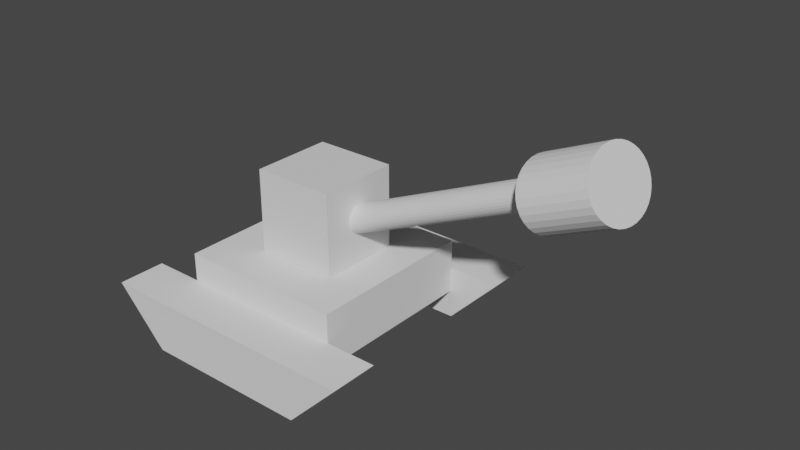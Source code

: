 # Source: tank.blend  (saved by Blender 3.3.6; exported with 4.5.12 LTS)
import bpy
from mathutils import Matrix  # noqa: F401  (used for matrix-valued properties, if any)

bpy.ops.wm.read_factory_settings(use_empty=True)
scene = bpy.context.scene
scene.name = 'Scene'

# ---- collections
col_collection = bpy.data.collections.new('Collection'); scene.collection.children.link(col_collection)

# ---- materials (node trees are filled in below, after node groups)
mat_material = bpy.data.materials.new('Material')
mat_material.alpha_threshold = 0.0
mat_material.use_transparent_shadow = False
mat_material.roughness = 0.5
mat_material.line_color = (0.0, 0.0, 0.0, 1.0)

# ---- material node trees
mat_material.use_nodes = True; mat_material.node_tree.nodes.clear()
_N = mat_material.node_tree.nodes; _L = mat_material.node_tree.links
n0 = _N.new('ShaderNodeOutputMaterial'); n0.name = 'Material Output'; n0.location = (300, 300)
n1 = _N.new('ShaderNodeBsdfPrincipled'); n1.name = 'Principled BSDF'; n1.location = (10, 300)
n1.distribution = 'GGX'
n1.subsurface_method = 'RANDOM_WALK_SKIN'
n1.inputs[3].default_value = 1.45
n1.inputs[27].default_value = (0.0, 0.0, 0.0, 1.0)
n1.inputs[28].default_value = 1.0
_L.new(n1.outputs[0], n0.inputs[0])
n0.is_active_output = True

# ---- world
world_world = bpy.data.worlds.new('World'); scene.world = world_world
world_world.use_nodes = True; world_world.node_tree.nodes.clear()
_N = world_world.node_tree.nodes; _L = world_world.node_tree.links
n0 = _N.new('ShaderNodeOutputWorld'); n0.name = 'World Output'; n0.location = (300, 300)
n1 = _N.new('ShaderNodeBackground'); n1.name = 'Background'; n1.location = (10, 300)
n1.inputs[0].default_value = (0.05088, 0.05088, 0.05088, 1.0)
_L.new(n1.outputs[0], n0.inputs[0])
n0.is_active_output = True
world_world.color = (0.05088, 0.05088, 0.05088)
world_world.use_sun_shadow = False
world_world.sun_shadow_jitter_overblur = 0.0

# ---- meshes
me_cube = bpy.data.meshes.new('Cube')
me_cube.from_pydata([(1.0, 1.0, 1.0), (1.0, 1.0, -1.0), (1.0, -1.0, 1.0), (1.0, -1.0, -1.0), (-1.0, 1.0, 1.0), (-1.0, 1.0, -1.0), (-1.0, -1.0, 1.0), (-1.0, -1.0, -1.0)], [], [(0, 4, 6, 2), (3, 2, 6, 7), (7, 6, 4, 5), (5, 1, 3, 7), (1, 0, 2, 3), (5, 4, 0, 1)])
_uv = me_cube.uv_layers.new(name='UVMap')
_uv.uv.foreach_set('vector', [0.625, 0.5, 0.875, 0.5, 0.875, 0.75, 0.625, 0.75, 0.375, 0.75, 0.625, 0.75, 0.625, 1.0, 0.375, 1.0, 0.375, 0.0, 0.625, 0.0, 0.625, 0.25, 0.375, 0.25, 0.125, 0.5, 0.375, 0.5, 0.375, 0.75, 0.125, 0.75, 0.375, 0.5, 0.625, 0.5, 0.625, 0.75, 0.375, 0.75, 0.375, 0.25, 0.625, 0.25, 0.625, 0.5, 0.375, 0.5])
me_cube.materials.append(mat_material)
me_cube.use_mirror_vertex_groups = False
me_cube.update()
me_cube_001 = bpy.data.meshes.new('Cube.001')
me_cube_001.from_pydata([(-1.0, -0.9992, -0.3287), (-1.0, -1.0, 1.0), (-1.0, 1.001, -0.3287), (-1.0, 1.0, 1.0), (1.0, -0.9992, -0.3287), (1.0, -1.0, 1.0), (1.0, 1.001, -0.3287), (1.0, 1.0, 1.0)], [], [(0, 1, 3, 2), (2, 3, 7, 6), (6, 7, 5, 4), (4, 5, 1, 0), (2, 6, 4, 0), (7, 3, 1, 5)])
_uv = me_cube_001.uv_layers.new(name='UVMap')
_uv.uv.foreach_set('vector', [0.375, 0.0, 0.625, 0.0, 0.625, 0.25, 0.375, 0.25, 0.375, 0.25, 0.625, 0.25, 0.625, 0.5, 0.375, 0.5, 0.375, 0.5, 0.625, 0.5, 0.625, 0.75, 0.375, 0.75, 0.375, 0.75, 0.625, 0.75, 0.625, 1.0, 0.375, 1.0, 0.125, 0.5, 0.375, 0.5, 0.375, 0.75, 0.125, 0.75, 0.625, 0.5, 0.875, 0.5, 0.875, 0.75, 0.625, 0.75])
me_cube_001.update()
me_cylinder = bpy.data.meshes.new('Cylinder')
me_cylinder.from_pydata([(0.0, 1.0, -1.0), (0.0, 1.0, 1.0), (0.1951, 0.9808, -1.0), (0.1951, 0.9808, 1.0), (0.3827, 0.9239, -1.0), (0.3827, 0.9239, 1.0), (0.5556, 0.8315, -1.0), (0.5556, 0.8315, 1.0), (0.7071, 0.7071, -1.0), (0.7071, 0.7071, 1.0), (0.8315, 0.5556, -1.0), (0.8315, 0.5556, 1.0), (0.9239, 0.3827, -1.0), (0.9239, 0.3827, 1.0), (0.9808, 0.1951, -1.0), (0.9808, 0.1951, 1.0), (1.0, 0.0, -1.0), (1.0, 0.0, 1.0), (0.9808, -0.1951, -1.0), (0.9808, -0.1951, 1.0), (0.9239, -0.3827, -1.0), (0.9239, -0.3827, 1.0), (0.8315, -0.5556, -1.0), (0.8315, -0.5556, 1.0), (0.7071, -0.7071, -1.0), (0.7071, -0.7071, 1.0), (0.5556, -0.8315, -1.0), (0.5556, -0.8315, 1.0), (0.3827, -0.9239, -1.0), (0.3827, -0.9239, 1.0), (0.1951, -0.9808, -1.0), (0.1951, -0.9808, 1.0), (0.0, -1.0, -1.0), (0.0, -1.0, 1.0), (-0.1951, -0.9808, -1.0), (-0.1951, -0.9808, 1.0), (-0.3827, -0.9239, -1.0), (-0.3827, -0.9239, 1.0), (-0.5556, -0.8315, -1.0), (-0.5556, -0.8315, 1.0), (-0.7071, -0.7071, -1.0), (-0.7071, -0.7071, 1.0), (-0.8315, -0.5556, -1.0), (-0.8315, -0.5556, 1.0), (-0.9239, -0.3827, -1.0), (-0.9239, -0.3827, 1.0), (-0.9808, -0.1951, -1.0), (-0.9808, -0.1951, 1.0), (-1.0, 0.0, -1.0), (-1.0, 0.0, 1.0), (-0.9808, 0.1951, -1.0), (-0.9808, 0.1951, 1.0), (-0.9239, 0.3827, -1.0), (-0.9239, 0.3827, 1.0), (-0.8315, 0.5556, -1.0), (-0.8315, 0.5556, 1.0), (-0.7071, 0.7071, -1.0), (-0.7071, 0.7071, 1.0), (-0.5556, 0.8315, -1.0), (-0.5556, 0.8315, 1.0), (-0.3827, 0.9239, -1.0), (-0.3827, 0.9239, 1.0), (-0.1951, 0.9808, -1.0), (-0.1951, 0.9808, 1.0)], [], [(0, 1, 3, 2), (2, 3, 5, 4), (4, 5, 7, 6), (6, 7, 9, 8), (8, 9, 11, 10), (10, 11, 13, 12), (12, 13, 15, 14), (14, 15, 17, 16), (16, 17, 19, 18), (18, 19, 21, 20), (20, 21, 23, 22), (22, 23, 25, 24), (24, 25, 27, 26), (26, 27, 29, 28), (28, 29, 31, 30), (30, 31, 33, 32), (32, 33, 35, 34), (34, 35, 37, 36), (36, 37, 39, 38), (38, 39, 41, 40), (40, 41, 43, 42), (42, 43, 45, 44), (44, 45, 47, 46), (46, 47, 49, 48), (48, 49, 51, 50), (50, 51, 53, 52), (52, 53, 55, 54), (54, 55, 57, 56), (56, 57, 59, 58), (58, 59, 61, 60), (3, 1, 63, 61, 59, 57, 55, 53, 51, 49, 47, 45, 43, 41, 39, 37, 35, 33, 31, 29, 27, 25, 23, 21, 19, 17, 15, 13, 11, 9, 7, 5), (60, 61, 63, 62), (62, 63, 1, 0), (0, 2, 4, 6, 8, 10, 12, 14, 16, 18, 20, 22, 24, 26, 28, 30, 32, 34, 36, 38, 40, 42, 44, 46, 48, 50, 52, 54, 56, 58, 60, 62)])
_uv = me_cylinder.uv_layers.new(name='UVMap')
_uv.uv.foreach_set('vector', [1.0, 0.5, 1.0, 1.0, 0.9688, 1.0, 0.9688, 0.5, 0.9688, 0.5, 0.9688, 1.0, 0.9375, 1.0, 0.9375, 0.5, 0.9375, 0.5, 0.9375, 1.0, 0.9062, 1.0, 0.9062, 0.5, 0.9062, 0.5, 0.9062, 1.0, 0.875, 1.0, 0.875, 0.5, 0.875, 0.5, 0.875, 1.0, 0.8438, 1.0, 0.8438, 0.5, 0.8438, 0.5, 0.8438, 1.0, 0.8125, 1.0, 0.8125, 0.5, 0.8125, 0.5, 0.8125, 1.0, 0.7812, 1.0, 0.7812, 0.5, 0.7812, 0.5, 0.7812, 1.0, 0.75, 1.0, 0.75, 0.5, 0.75, 0.5, 0.75, 1.0, 0.7188, 1.0, 0.7188, 0.5, 0.7188, 0.5, 0.7188, 1.0, 0.6875, 1.0, 0.6875, 0.5, 0.6875, 0.5, 0.6875, 1.0, 0.6562, 1.0, 0.6562, 0.5, 0.6562, 0.5, 0.6562, 1.0, 0.625, 1.0, 0.625, 0.5, 0.625, 0.5, 0.625, 1.0, 0.5938, 1.0, 0.5938, 0.5, 0.5938, 0.5, 0.5938, 1.0, 0.5625, 1.0, 0.5625, 0.5, 0.5625, 0.5, 0.5625, 1.0, 0.5312, 1.0, 0.5312, 0.5, 0.5312, 0.5, 0.5312, 1.0, 0.5, 1.0, 0.5, 0.5, 0.5, 0.5, 0.5, 1.0, 0.4688, 1.0, 0.4688, 0.5, 0.4688, 0.5, 0.4688, 1.0, 0.4375, 1.0, 0.4375, 0.5, 0.4375, 0.5, 0.4375, 1.0, 0.4062, 1.0, 0.4062, 0.5, 0.4062, 0.5, 0.4062, 1.0, 0.375, 1.0, 0.375, 0.5, 0.375, 0.5, 0.375, 1.0, 0.3438, 1.0, 0.3438, 0.5, 0.3438, 0.5, 0.3438, 1.0, 0.3125, 1.0, 0.3125, 0.5, 0.3125, 0.5, 0.3125, 1.0, 0.2812, 1.0, 0.2812, 0.5, 0.2812, 0.5, 0.2812, 1.0, 0.25, 1.0, 0.25, 0.5, 0.25, 0.5, 0.25, 1.0, 0.2188, 1.0, 0.2188, 0.5, 0.2188, 0.5, 0.2188, 1.0, 0.1875, 1.0, 0.1875, 0.5, 0.1875, 0.5, 0.1875, 1.0, 0.1562, 1.0, 0.1562, 0.5, 0.1562, 0.5, 0.1562, 1.0, 0.125, 1.0, 0.125, 0.5, 0.125, 0.5, 0.125, 1.0, 0.09375, 1.0, 0.09375, 0.5, 0.09375, 0.5, 0.09375, 1.0, 0.0625, 1.0, 0.0625, 0.5, 0.2968, 0.4854, 0.25, 0.49, 0.2032, 0.4854, 0.1582, 0.4717, 0.1167, 0.4496, 0.08029, 0.4197, 0.05045, 0.3833, 0.02827, 0.3418, 0.01461, 0.2968, 0.01, 0.25, 0.01461, 0.2032, 0.02827, 0.1582, 0.05045, 0.1167, 0.08029, 0.08029, 0.1167, 0.05045, 0.1582, 0.02827, 0.2032, 0.01461, 0.25, 0.01, 0.2968, 0.01461, 0.3418, 0.02827, 0.3833, 0.05045, 0.4197, 0.08029, 0.4496, 0.1167, 0.4717, 0.1582, 0.4854, 0.2032, 0.49, 0.25, 0.4854, 0.2968, 0.4717, 0.3418, 0.4496, 0.3833, 0.4197, 0.4197, 0.3833, 0.4496, 0.3418, 0.4717, 0.0625, 0.5, 0.0625, 1.0, 0.03125, 1.0, 0.03125, 0.5, 0.03125, 0.5, 0.03125, 1.0, 0.0, 1.0, 0.0, 0.5, 0.75, 0.49, 0.7968, 0.4854, 0.8418, 0.4717, 0.8833, 0.4496, 0.9197, 0.4197, 0.9496, 0.3833, 0.9717, 0.3418, 0.9854, 0.2968, 0.99, 0.25, 0.9854, 0.2032, 0.9717, 0.1582, 0.9496, 0.1167, 0.9197, 0.08029, 0.8833, 0.05045, 0.8418, 0.02827, 0.7968, 0.01461, 0.75, 0.01, 0.7032, 0.01461, 0.6582, 0.02827, 0.6167, 0.05045, 0.5803, 0.08029, 0.5504, 0.1167, 0.5283, 0.1582, 0.5146, 0.2032, 0.51, 0.25, 0.5146, 0.2968, 0.5283, 0.3418, 0.5504, 0.3833, 0.5803, 0.4197, 0.6167, 0.4496, 0.6582, 0.4717, 0.7032, 0.4854])
me_cylinder.update()
me_cylinder_001 = bpy.data.meshes.new('Cylinder.001')
me_cylinder_001.from_pydata([(0.0, 1.0, -1.0), (0.0, 1.0, 1.0), (0.1951, 0.9808, -1.0), (0.1951, 0.9808, 1.0), (0.3827, 0.9239, -1.0), (0.3827, 0.9239, 1.0), (0.5556, 0.8315, -1.0), (0.5556, 0.8315, 1.0), (0.7071, 0.7071, -1.0), (0.7071, 0.7071, 1.0), (0.8315, 0.5556, -1.0), (0.8315, 0.5556, 1.0), (0.9239, 0.3827, -1.0), (0.9239, 0.3827, 1.0), (0.9808, 0.1951, -1.0), (0.9808, 0.1951, 1.0), (1.0, 0.0, -1.0), (1.0, 0.0, 1.0), (0.9808, -0.1951, -1.0), (0.9808, -0.1951, 1.0), (0.9239, -0.3827, -1.0), (0.9239, -0.3827, 1.0), (0.8315, -0.5556, -1.0), (0.8315, -0.5556, 1.0), (0.7071, -0.7071, -1.0), (0.7071, -0.7071, 1.0), (0.5556, -0.8315, -1.0), (0.5556, -0.8315, 1.0), (0.3827, -0.9239, -1.0), (0.3827, -0.9239, 1.0), (0.1951, -0.9808, -1.0), (0.1951, -0.9808, 1.0), (0.0, -1.0, -1.0), (0.0, -1.0, 1.0), (-0.1951, -0.9808, -1.0), (-0.1951, -0.9808, 1.0), (-0.3827, -0.9239, -1.0), (-0.3827, -0.9239, 1.0), (-0.5556, -0.8315, -1.0), (-0.5556, -0.8315, 1.0), (-0.7071, -0.7071, -1.0), (-0.7071, -0.7071, 1.0), (-0.8315, -0.5556, -1.0), (-0.8315, -0.5556, 1.0), (-0.9239, -0.3827, -1.0), (-0.9239, -0.3827, 1.0), (-0.9808, -0.1951, -1.0), (-0.9808, -0.1951, 1.0), (-1.0, 0.0, -1.0), (-1.0, 0.0, 1.0), (-0.9808, 0.1951, -1.0), (-0.9808, 0.1951, 1.0), (-0.9239, 0.3827, -1.0), (-0.9239, 0.3827, 1.0), (-0.8315, 0.5556, -1.0), (-0.8315, 0.5556, 1.0), (-0.7071, 0.7071, -1.0), (-0.7071, 0.7071, 1.0), (-0.5556, 0.8315, -1.0), (-0.5556, 0.8315, 1.0), (-0.3827, 0.9239, -1.0), (-0.3827, 0.9239, 1.0), (-0.1951, 0.9808, -1.0), (-0.1951, 0.9808, 1.0)], [], [(0, 1, 3, 2), (2, 3, 5, 4), (4, 5, 7, 6), (6, 7, 9, 8), (8, 9, 11, 10), (10, 11, 13, 12), (12, 13, 15, 14), (14, 15, 17, 16), (16, 17, 19, 18), (18, 19, 21, 20), (20, 21, 23, 22), (22, 23, 25, 24), (24, 25, 27, 26), (26, 27, 29, 28), (28, 29, 31, 30), (30, 31, 33, 32), (32, 33, 35, 34), (34, 35, 37, 36), (36, 37, 39, 38), (38, 39, 41, 40), (40, 41, 43, 42), (42, 43, 45, 44), (44, 45, 47, 46), (46, 47, 49, 48), (48, 49, 51, 50), (50, 51, 53, 52), (52, 53, 55, 54), (54, 55, 57, 56), (56, 57, 59, 58), (58, 59, 61, 60), (3, 1, 63, 61, 59, 57, 55, 53, 51, 49, 47, 45, 43, 41, 39, 37, 35, 33, 31, 29, 27, 25, 23, 21, 19, 17, 15, 13, 11, 9, 7, 5), (60, 61, 63, 62), (62, 63, 1, 0), (0, 2, 4, 6, 8, 10, 12, 14, 16, 18, 20, 22, 24, 26, 28, 30, 32, 34, 36, 38, 40, 42, 44, 46, 48, 50, 52, 54, 56, 58, 60, 62)])
_uv = me_cylinder_001.uv_layers.new(name='UVMap')
_uv.uv.foreach_set('vector', [1.0, 0.5, 1.0, 1.0, 0.9688, 1.0, 0.9688, 0.5, 0.9688, 0.5, 0.9688, 1.0, 0.9375, 1.0, 0.9375, 0.5, 0.9375, 0.5, 0.9375, 1.0, 0.9062, 1.0, 0.9062, 0.5, 0.9062, 0.5, 0.9062, 1.0, 0.875, 1.0, 0.875, 0.5, 0.875, 0.5, 0.875, 1.0, 0.8438, 1.0, 0.8438, 0.5, 0.8438, 0.5, 0.8438, 1.0, 0.8125, 1.0, 0.8125, 0.5, 0.8125, 0.5, 0.8125, 1.0, 0.7812, 1.0, 0.7812, 0.5, 0.7812, 0.5, 0.7812, 1.0, 0.75, 1.0, 0.75, 0.5, 0.75, 0.5, 0.75, 1.0, 0.7188, 1.0, 0.7188, 0.5, 0.7188, 0.5, 0.7188, 1.0, 0.6875, 1.0, 0.6875, 0.5, 0.6875, 0.5, 0.6875, 1.0, 0.6562, 1.0, 0.6562, 0.5, 0.6562, 0.5, 0.6562, 1.0, 0.625, 1.0, 0.625, 0.5, 0.625, 0.5, 0.625, 1.0, 0.5938, 1.0, 0.5938, 0.5, 0.5938, 0.5, 0.5938, 1.0, 0.5625, 1.0, 0.5625, 0.5, 0.5625, 0.5, 0.5625, 1.0, 0.5312, 1.0, 0.5312, 0.5, 0.5312, 0.5, 0.5312, 1.0, 0.5, 1.0, 0.5, 0.5, 0.5, 0.5, 0.5, 1.0, 0.4688, 1.0, 0.4688, 0.5, 0.4688, 0.5, 0.4688, 1.0, 0.4375, 1.0, 0.4375, 0.5, 0.4375, 0.5, 0.4375, 1.0, 0.4062, 1.0, 0.4062, 0.5, 0.4062, 0.5, 0.4062, 1.0, 0.375, 1.0, 0.375, 0.5, 0.375, 0.5, 0.375, 1.0, 0.3438, 1.0, 0.3438, 0.5, 0.3438, 0.5, 0.3438, 1.0, 0.3125, 1.0, 0.3125, 0.5, 0.3125, 0.5, 0.3125, 1.0, 0.2812, 1.0, 0.2812, 0.5, 0.2812, 0.5, 0.2812, 1.0, 0.25, 1.0, 0.25, 0.5, 0.25, 0.5, 0.25, 1.0, 0.2188, 1.0, 0.2188, 0.5, 0.2188, 0.5, 0.2188, 1.0, 0.1875, 1.0, 0.1875, 0.5, 0.1875, 0.5, 0.1875, 1.0, 0.1562, 1.0, 0.1562, 0.5, 0.1562, 0.5, 0.1562, 1.0, 0.125, 1.0, 0.125, 0.5, 0.125, 0.5, 0.125, 1.0, 0.09375, 1.0, 0.09375, 0.5, 0.09375, 0.5, 0.09375, 1.0, 0.0625, 1.0, 0.0625, 0.5, 0.2968, 0.4854, 0.25, 0.49, 0.2032, 0.4854, 0.1582, 0.4717, 0.1167, 0.4496, 0.08029, 0.4197, 0.05045, 0.3833, 0.02827, 0.3418, 0.01461, 0.2968, 0.01, 0.25, 0.01461, 0.2032, 0.02827, 0.1582, 0.05045, 0.1167, 0.08029, 0.08029, 0.1167, 0.05045, 0.1582, 0.02827, 0.2032, 0.01461, 0.25, 0.01, 0.2968, 0.01461, 0.3418, 0.02827, 0.3833, 0.05045, 0.4197, 0.08029, 0.4496, 0.1167, 0.4717, 0.1582, 0.4854, 0.2032, 0.49, 0.25, 0.4854, 0.2968, 0.4717, 0.3418, 0.4496, 0.3833, 0.4197, 0.4197, 0.3833, 0.4496, 0.3418, 0.4717, 0.0625, 0.5, 0.0625, 1.0, 0.03125, 1.0, 0.03125, 0.5, 0.03125, 0.5, 0.03125, 1.0, 0.0, 1.0, 0.0, 0.5, 0.75, 0.49, 0.7968, 0.4854, 0.8418, 0.4717, 0.8833, 0.4496, 0.9197, 0.4197, 0.9496, 0.3833, 0.9717, 0.3418, 0.9854, 0.2968, 0.99, 0.25, 0.9854, 0.2032, 0.9717, 0.1582, 0.9496, 0.1167, 0.9197, 0.08029, 0.8833, 0.05045, 0.8418, 0.02827, 0.7968, 0.01461, 0.75, 0.01, 0.7032, 0.01461, 0.6582, 0.02827, 0.6167, 0.05045, 0.5803, 0.08029, 0.5504, 0.1167, 0.5283, 0.1582, 0.5146, 0.2032, 0.51, 0.25, 0.5146, 0.2968, 0.5283, 0.3418, 0.5504, 0.3833, 0.5803, 0.4197, 0.6167, 0.4496, 0.6582, 0.4717, 0.7032, 0.4854])
me_cylinder_001.update()
me_cube_002 = bpy.data.meshes.new('Cube.002')
me_cube_002.from_pydata([(-0.6223, -0.9952, -1.0), (-1.0, -1.0, 1.0), (-0.6223, 1.005, -1.0), (-1.0, 1.0, 1.0), (0.6141, -0.9741, -1.014), (1.0, -1.0, 1.0), (0.6141, 1.026, -1.014), (1.0, 1.0, 1.0)], [], [(0, 1, 3, 2), (2, 3, 7, 6), (6, 7, 5, 4), (4, 5, 1, 0), (2, 6, 4, 0), (7, 3, 1, 5)])
_uv = me_cube_002.uv_layers.new(name='UVMap')
_uv.uv.foreach_set('vector', [0.375, 0.0, 0.625, 0.0, 0.625, 0.25, 0.375, 0.25, 0.375, 0.25, 0.625, 0.25, 0.625, 0.5, 0.375, 0.5, 0.375, 0.5, 0.625, 0.5, 0.625, 0.75, 0.375, 0.75, 0.375, 0.75, 0.625, 0.75, 0.625, 1.0, 0.375, 1.0, 0.125, 0.5, 0.375, 0.5, 0.375, 0.75, 0.125, 0.75, 0.625, 0.5, 0.875, 0.5, 0.875, 0.75, 0.625, 0.75])
me_cube_002.update()
me_cube_003 = bpy.data.meshes.new('Cube.003')
me_cube_003.from_pydata([(-0.6223, -0.9952, -1.0), (-1.0, -1.0, 1.0), (-0.6223, 1.005, -1.0), (-1.0, 1.0, 1.0), (0.6141, -0.9741, -1.014), (1.0, -1.0, 1.0), (0.6141, 1.026, -1.014), (1.0, 1.0, 1.0)], [], [(0, 1, 3, 2), (2, 3, 7, 6), (6, 7, 5, 4), (4, 5, 1, 0), (2, 6, 4, 0), (7, 3, 1, 5)])
_uv = me_cube_003.uv_layers.new(name='UVMap')
_uv.uv.foreach_set('vector', [0.375, 0.0, 0.625, 0.0, 0.625, 0.25, 0.375, 0.25, 0.375, 0.25, 0.625, 0.25, 0.625, 0.5, 0.375, 0.5, 0.375, 0.5, 0.625, 0.5, 0.625, 0.75, 0.375, 0.75, 0.375, 0.75, 0.625, 0.75, 0.625, 1.0, 0.375, 1.0, 0.125, 0.5, 0.375, 0.5, 0.375, 0.75, 0.125, 0.75, 0.625, 0.5, 0.875, 0.5, 0.875, 0.75, 0.625, 0.75])
me_cube_003.update()

# ---- objects
ob_cube = bpy.data.objects.new('Cube', me_cube)
ob_cube_001 = bpy.data.objects.new('Cube.001', me_cube_001)
ob_cylinder = bpy.data.objects.new('Cylinder', me_cylinder)
ob_cylinder_001 = bpy.data.objects.new('Cylinder.001', me_cylinder_001)
ob_cube_002 = bpy.data.objects.new('Cube.002', me_cube_002)
ob_cube_003 = bpy.data.objects.new('Cube.003', me_cube_003)

# ---- transforms, parenting, visibility, modifiers, constraints
ob_cube.location = (0.0, 0.0, 0.0)
ob_cube.lock_rotations_4d = False
ob_cube.empty_display_type = 'ARROWS'
ob_cube.lineart.crease_threshold = 0.0
ob_cube_001.location = (-0.06377, -0.01002, -2.007)
ob_cube_001.scale = (2.03, 2.103, 1.0)
ob_cylinder.location = (3.354, -0.03117, 1.105)
ob_cylinder.rotation_euler = (-0.1193, 1.145, -0.1644)
ob_cylinder.scale = (0.3233, 0.3676, 2.714)
ob_cylinder_001.location = (6.567, -0.2063, 2.523)
ob_cylinder_001.rotation_euler = (-0.1193, 1.145, -0.1644)
ob_cylinder_001.scale = (0.7713, -0.9476, -0.7965)
ob_cube_002.location = (-0.05915, -2.69, -2.351)
ob_cube_002.scale = (3.283, 0.5802, 0.6476)
ob_cube_003.location = (-0.02782, 2.659, -2.379)
ob_cube_003.scale = (3.283, 0.5802, 0.6476)

# ---- collection membership
col_collection.objects.link(ob_cube)
col_collection.objects.link(ob_cube_001)
col_collection.objects.link(ob_cylinder)
col_collection.objects.link(ob_cylinder_001)
col_collection.objects.link(ob_cube_002)
col_collection.objects.link(ob_cube_003)

# ---- scene / render settings (as saved in the file)
scene.frame_start = 1; scene.frame_end = 250; scene.frame_set(1)
scene.render.engine = 'BLENDER_EEVEE_NEXT'
scene.cycles.sampling_pattern = 'TABULATED_SOBOL'
scene.cycles.use_light_tree = False
scene.view_settings.view_transform = 'Filmic'
bpy.context.view_layer.update()

# ---- added for rendering (the .blend has no active camera and no usable light): camera, sun
cam_auto = bpy.data.cameras.new('AutoCamera')
cam_auto.lens = 50.0
cam_auto.sensor_width = 36.0
cam_auto.clip_end = 1000.0
ob_auto_camera = bpy.data.objects.new('AutoCamera', cam_auto)
scene.collection.objects.link(ob_auto_camera)
ob_auto_camera.location = (15.4909, -16.0066, 10.947)
ob_auto_camera.rotation_euler = (1.09748, -7.21219e-08, 0.694738)
scene.camera = ob_auto_camera
light_auto_sun = bpy.data.lights.new('AutoSun', 'SUN')
light_auto_sun.energy = 3.0
light_auto_sun.angle = 0.0523599
ob_auto_sun = bpy.data.objects.new('AutoSun', light_auto_sun)
scene.collection.objects.link(ob_auto_sun)
ob_auto_sun.rotation_euler = (0.872665, 0.174533, 0.523599)
bpy.context.view_layer.update()
